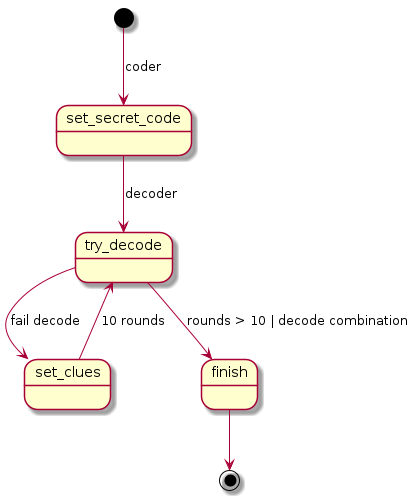

The diagram above was rendered by PlantUML. Its source (embedded in the PNG):
@startuml

[*] --> set_secret_code : coder
set_secret_code--> try_decode :decoder
try_decode--> set_clues :fail decode
set_clues--> try_decode : 10 rounds

try_decode-->finish : rounds > 10 | decode combination
finish-->[*]

@enduml